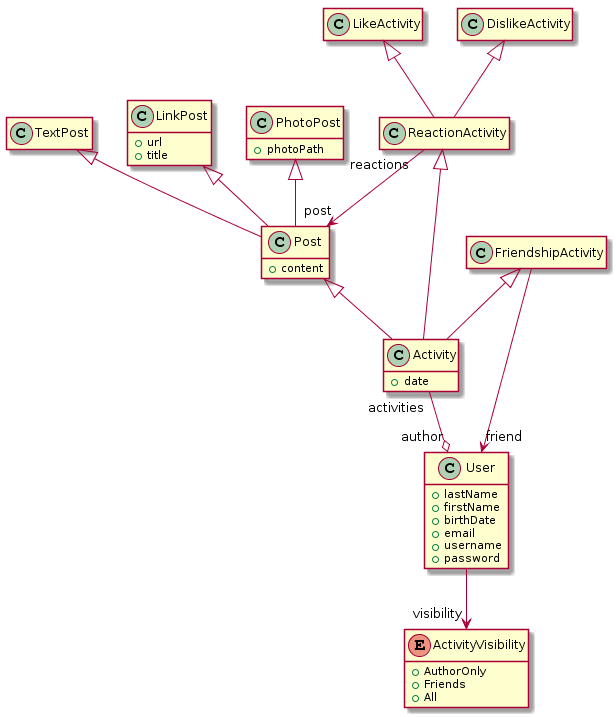

The diagram above was rendered by PlantUML. Its source (embedded in the PNG):
@startuml
hide empty members
enum ActivityVisibility {
+AuthorOnly
+Friends
+All
}
class User {
+lastName
+firstName
+birthDate
+email
+username
+password
}
class Activity {
+date
}
class Post {
+content
}
class TextPost {
}
class LinkPost {
+url
+title
}
class PhotoPost {
+photoPath
}
class FriendshipActivity {
}
class ReactionActivity {
}
class LikeActivity {
}
class DislikeActivity {
}
ReactionActivity <|-- Activity
LikeActivity <|-- ReactionActivity
DislikeActivity <|-- ReactionActivity
FriendshipActivity <|-- Activity
TextPost <|-- Post
LinkPost <|-- Post
PhotoPost <|-- Post
Post <|-- Activity
Activity "activities" --o "author" User
ReactionActivity "reactions" --> "post" Post
FriendshipActivity --> "friend" User
User --> "visibility" ActivityVisibility
@enduml